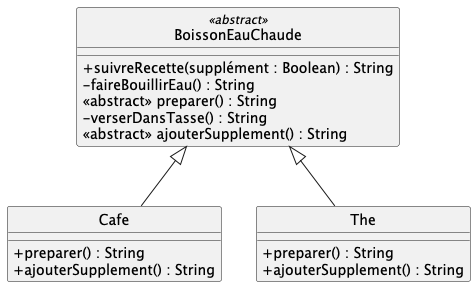

The diagram above was rendered by PlantUML. Its source (embedded in the PNG):
@startuml
hide circle
skinparam monochrome true
skinparam classAttributeIconSize 0
skinparam backgroundcolor white
skinparam groupInheritance 4

class BoissonEauChaude <<abstract>> {
  + suivreRecette(supplément : Boolean) : String
  - faireBouillirEau() : String
  <<abstract>> preparer() : String
  - verserDansTasse() : String
  <<abstract>> ajouterSupplement() : String
}

class Cafe {
  + preparer() : String
  + ajouterSupplement() : String
}

class The {
  + preparer() : String
  + ajouterSupplement() : String
}

Cafe -up-|> BoissonEauChaude
The -up-|> BoissonEauChaude

@enduml